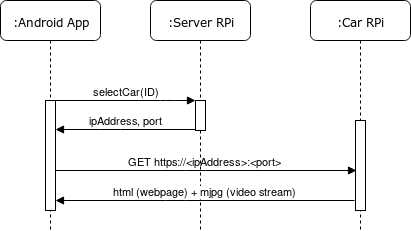

The diagram above was exported from draw.io. Its source (the exported page's mxGraphModel, read from the mxfile embedded in the PNG):
<mxGraphModel dx="1088" dy="585" grid="1" gridSize="10" guides="1" tooltips="1" connect="1" arrows="1" fold="1" page="1" pageScale="1" pageWidth="850" pageHeight="1100" math="0" shadow="0">
  <root>
    <mxCell id="0" />
    <mxCell id="1" parent="0" />
    <mxCell id="aCyrxBg_Qmg60HjZarM2-1" value=":Server RPi" style="shape=umlLifeline;perimeter=lifelinePerimeter;whiteSpace=wrap;html=1;container=1;collapsible=0;recursiveResize=0;outlineConnect=0;rounded=1;shadow=0;comic=0;labelBackgroundColor=none;strokeColor=#000000;strokeWidth=1;fillColor=#FFFFFF;fontFamily=Verdana;fontSize=12;fontColor=#000000;align=center;" parent="1" vertex="1">
      <mxGeometry x="370" y="130" width="100" height="230" as="geometry" />
    </mxCell>
    <mxCell id="aCyrxBg_Qmg60HjZarM2-2" value="" style="html=1;points=[];perimeter=orthogonalPerimeter;rounded=0;shadow=0;comic=0;labelBackgroundColor=none;strokeColor=#000000;strokeWidth=1;fillColor=#FFFFFF;fontFamily=Verdana;fontSize=12;fontColor=#000000;align=center;" parent="aCyrxBg_Qmg60HjZarM2-1" vertex="1">
      <mxGeometry x="45" y="100" width="10" height="30" as="geometry" />
    </mxCell>
    <mxCell id="aCyrxBg_Qmg60HjZarM2-3" value=":Android App" style="shape=umlLifeline;perimeter=lifelinePerimeter;whiteSpace=wrap;html=1;container=1;collapsible=0;recursiveResize=0;outlineConnect=0;rounded=1;shadow=0;comic=0;labelBackgroundColor=none;strokeColor=#000000;strokeWidth=1;fillColor=#FFFFFF;fontFamily=Verdana;fontSize=12;fontColor=#000000;align=center;" parent="1" vertex="1">
      <mxGeometry x="220" y="130" width="100" height="230" as="geometry" />
    </mxCell>
    <mxCell id="aCyrxBg_Qmg60HjZarM2-4" value="" style="html=1;points=[];perimeter=orthogonalPerimeter;rounded=0;shadow=0;comic=0;labelBackgroundColor=none;strokeColor=#000000;strokeWidth=1;fillColor=#FFFFFF;fontFamily=Verdana;fontSize=12;fontColor=#000000;align=center;" parent="aCyrxBg_Qmg60HjZarM2-3" vertex="1">
      <mxGeometry x="45" y="100" width="10" height="110" as="geometry" />
    </mxCell>
    <mxCell id="aCyrxBg_Qmg60HjZarM2-5" value="&lt;div&gt;selectCar(ID)&lt;/div&gt;" style="html=1;verticalAlign=bottom;endArrow=block;labelBackgroundColor=none;fontFamily=Helvetica;fontSize=11;edgeStyle=elbowEdgeStyle;elbow=vertical;" parent="1" source="aCyrxBg_Qmg60HjZarM2-4" target="aCyrxBg_Qmg60HjZarM2-2" edge="1">
      <mxGeometry relative="1" as="geometry">
        <mxPoint x="350" y="240" as="sourcePoint" />
        <Array as="points">
          <mxPoint x="390" y="230" />
        </Array>
      </mxGeometry>
    </mxCell>
    <mxCell id="aCyrxBg_Qmg60HjZarM2-8" value=":Car RPi" style="shape=umlLifeline;perimeter=lifelinePerimeter;whiteSpace=wrap;html=1;container=1;collapsible=0;recursiveResize=0;outlineConnect=0;rounded=1;shadow=0;comic=0;labelBackgroundColor=none;strokeColor=#000000;strokeWidth=1;fillColor=#FFFFFF;fontFamily=Verdana;fontSize=12;fontColor=#000000;align=center;" parent="1" vertex="1">
      <mxGeometry x="530" y="130" width="100" height="230" as="geometry" />
    </mxCell>
    <mxCell id="aCyrxBg_Qmg60HjZarM2-9" value="" style="html=1;points=[];perimeter=orthogonalPerimeter;rounded=0;shadow=0;comic=0;labelBackgroundColor=none;strokeColor=#000000;strokeWidth=1;fillColor=#FFFFFF;fontFamily=Helvetica;fontSize=11;fontColor=#000000;align=center;" parent="aCyrxBg_Qmg60HjZarM2-8" vertex="1">
      <mxGeometry x="45" y="120" width="10" height="90" as="geometry" />
    </mxCell>
    <mxCell id="aCyrxBg_Qmg60HjZarM2-20" value="ipAddress, port" style="html=1;verticalAlign=bottom;endArrow=block;fontFamily=Helvetica;fontSize=11;" parent="1" edge="1">
      <mxGeometry width="80" relative="1" as="geometry">
        <mxPoint x="415" y="259" as="sourcePoint" />
        <mxPoint x="275" y="259" as="targetPoint" />
        <Array as="points">
          <mxPoint x="330" y="259" />
        </Array>
      </mxGeometry>
    </mxCell>
    <mxCell id="-M_AvyNQXrLAqXzBYUAP-2" value="GET https://&amp;lt;ipAddress&amp;gt;:&amp;lt;port&amp;gt;" style="html=1;verticalAlign=bottom;endArrow=block;labelBackgroundColor=none;fontFamily=Helvetica;fontSize=11;edgeStyle=elbowEdgeStyle;elbow=vertical;" edge="1" parent="1" source="aCyrxBg_Qmg60HjZarM2-4">
      <mxGeometry relative="1" as="geometry">
        <mxPoint x="300" y="300" as="sourcePoint" />
        <Array as="points">
          <mxPoint x="415" y="300" />
        </Array>
        <mxPoint x="576" y="300" as="targetPoint" />
      </mxGeometry>
    </mxCell>
    <mxCell id="-M_AvyNQXrLAqXzBYUAP-3" value="html (webpage) + mjpg (video stream)" style="html=1;verticalAlign=bottom;endArrow=block;fontFamily=Helvetica;fontSize=11;" edge="1" parent="1" target="aCyrxBg_Qmg60HjZarM2-4">
      <mxGeometry width="80" relative="1" as="geometry">
        <mxPoint x="574" y="330" as="sourcePoint" />
        <mxPoint x="340" y="330" as="targetPoint" />
        <Array as="points">
          <mxPoint x="395" y="330" />
        </Array>
      </mxGeometry>
    </mxCell>
  </root>
</mxGraphModel>